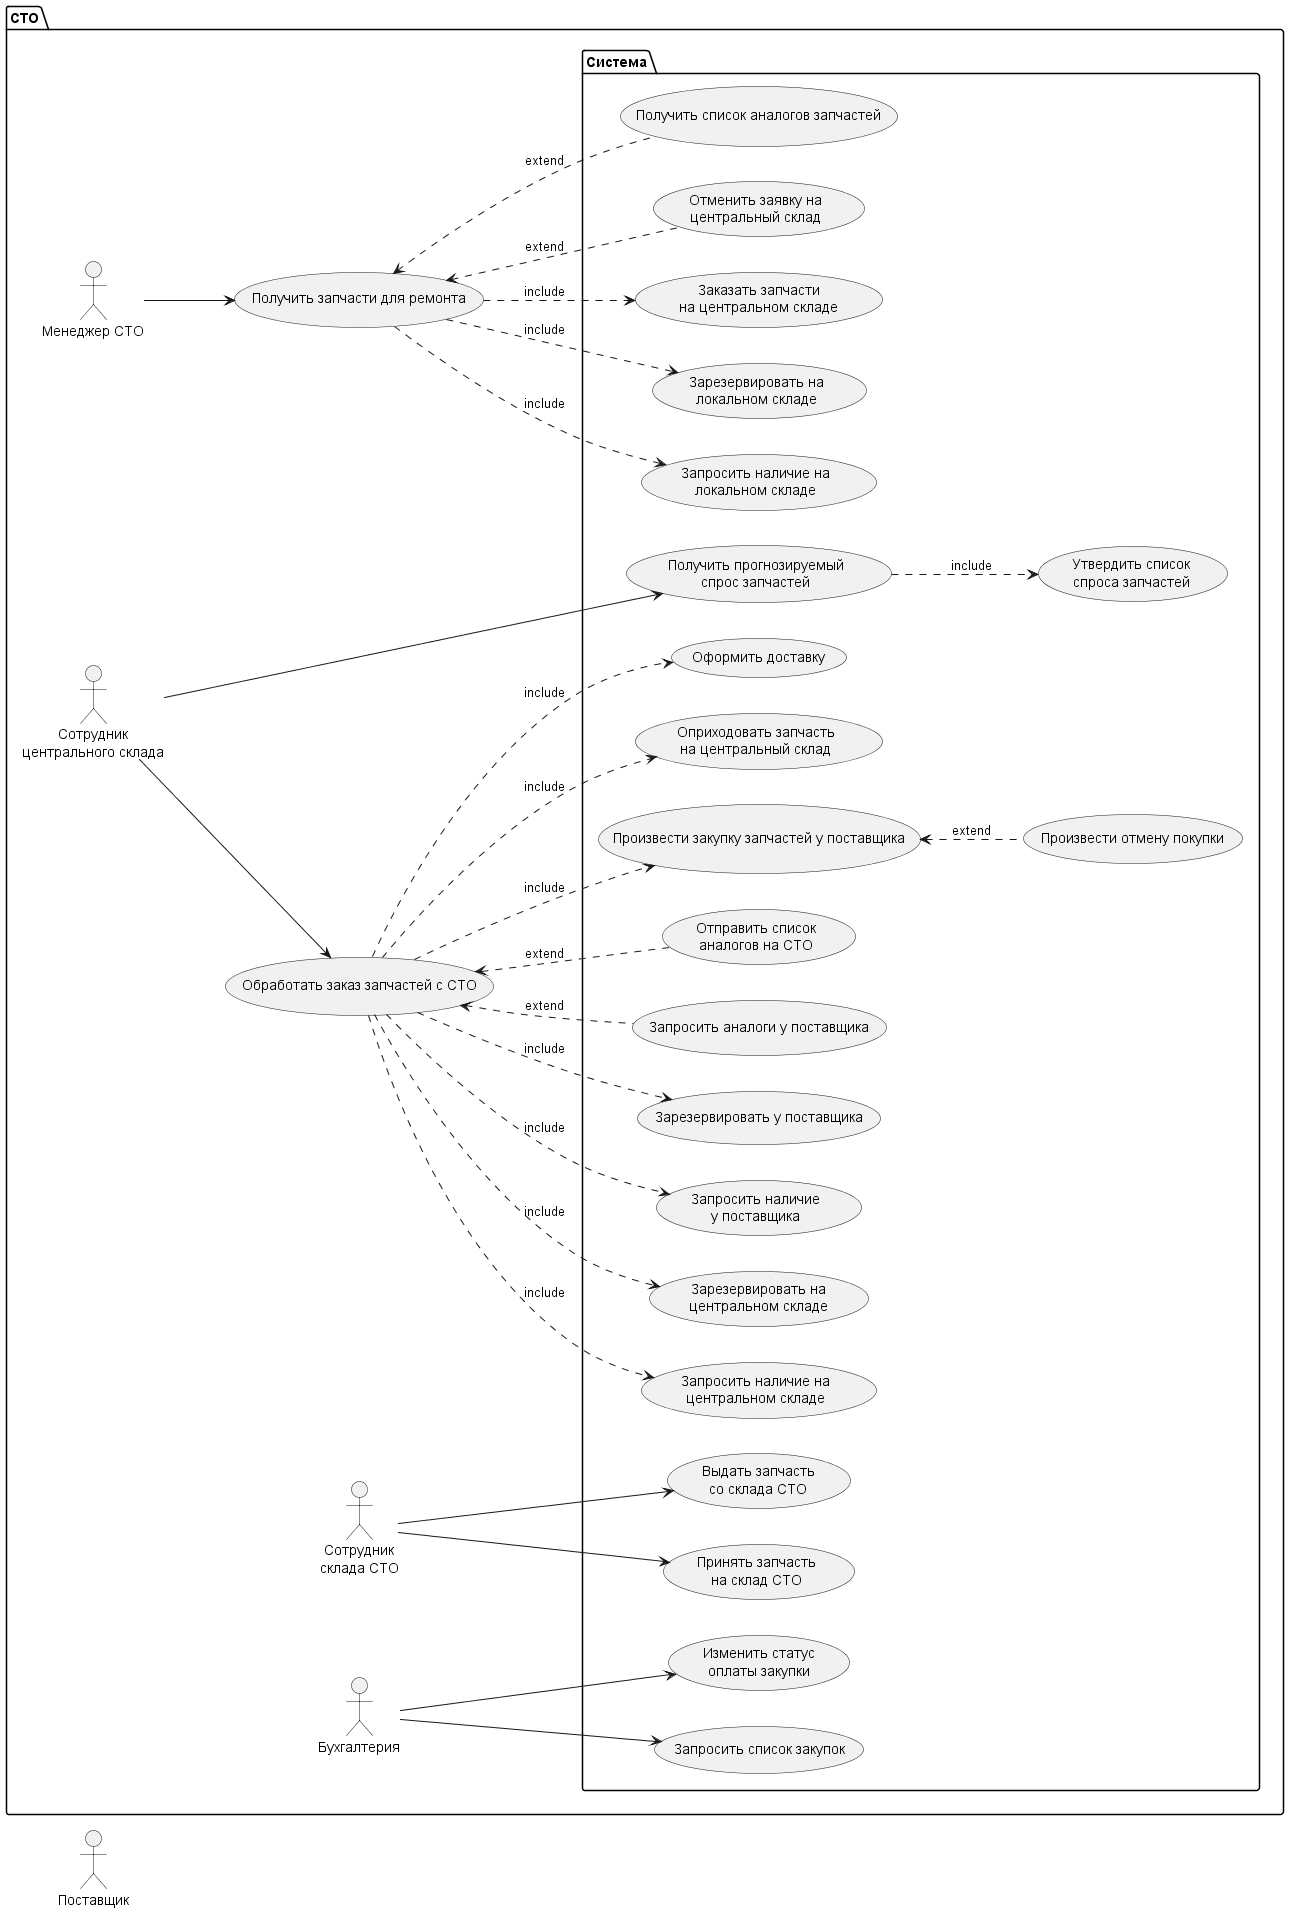

The diagram above was rendered by PlantUML. Its source (embedded in the PNG):
@startuml Domaine modele
left to right direction
skinparam DefaultTextAlignment center

    actor Поставщик as provider

    package СТО {
               
    actor :Менеджер СТО: as manager
    actor :Сотрудник\nцентрального склада: as sklad
    actor :Сотрудник\nсклада СТО: as skladsto 
    actor :Бухгалтерия: as buh
    

    usecase "Получить запчасти для ремонта" as zakaz

    usecase "Обработать заказ запчастей с СТО" as processorder 

    
        
        package Система {            

            usecase "Запросить наличие на\nлокальном складе" as zakazlocal
            usecase "Зарезервировать на\nлокальном складе" as reservlocal
            usecase "Заказать запчасти\nна центральном складе" as app            
            usecase "Отменить заявку на\nцентральный склад" as cancelapp
            usecase "Получить список аналогов запчастей" as getanalog
            

            usecase "Принять запчасть\nна склад СТО" as accept
            usecase "Выдать запчасть\nсо склада СТО" as issuesto

            
            usecase "Запросить наличие на\nцентральном складе" as zakazcenter
            usecase "Зарезервировать на\nцентральном складе" as reservcenter
            usecase "Запросить наличие\nу поставщика" as zakazdealer
            usecase "Зарезервировать у поставщика" as reservdealer
            usecase "Запросить аналоги у поставщика" as getanalogdealer
            usecase "Отправить список\nаналогов на СТО" as sendanalogdealer
            usecase "Произвести закупку запчастей у поставщика" as purchase
            usecase "Произвести отмену покупки" as cancelpurchase
            usecase "Оприходовать запчасть\nна центральный склад" as issuecenter
            usecase "Оформить доставку" as senddelivery

            usecase "Получить прогнозируемый\nспрос запчастей" as getforecast

            usecase "Утвердить список\nспроса запчастей" as signforecast

            usecase "Запросить список закупок" as getlistpurchase
            usecase "Изменить статус\nоплаты закупки" as patchpurchase


                    
        }    

    manager --> zakaz
    zakaz ..> reservlocal : include
    zakaz <.. cancelapp : extend 
    zakaz <.. getanalog : extend
    zakaz ..> zakazlocal : include
    zakaz ..> app : include
    
    skladsto --> accept
    skladsto --> issuesto
    
    sklad --> processorder
    processorder ..> purchase : include

    processorder ..> zakazcenter : include
    processorder ..> reservcenter : include
    processorder ..> zakazdealer : include
    processorder ..> reservdealer : include
    processorder <.. getanalogdealer : extend
    processorder <.. sendanalogdealer : extend 
    processorder ..> issuecenter : include 
    processorder ..> senddelivery : include

    purchase <.. cancelpurchase : extend 

    sklad --> getforecast
    getforecast ..> signforecast : include 

    buh --> getlistpurchase
    buh --> patchpurchase
   
    }
@enduml